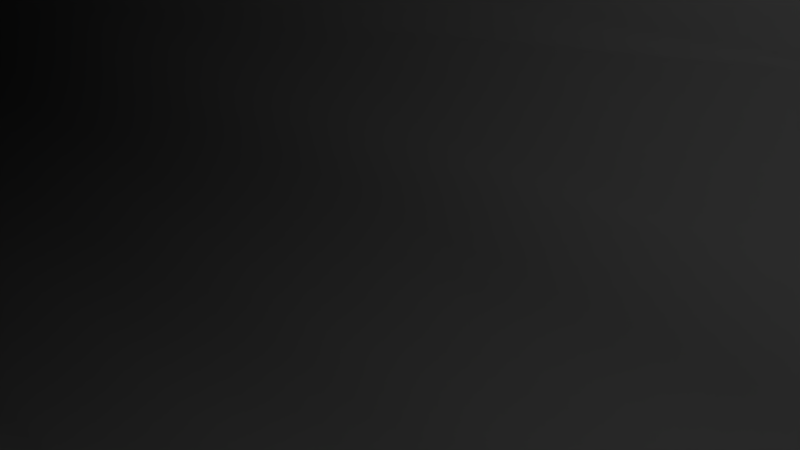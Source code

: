 # Source: truss.blend  (saved by Blender 2.73.0; exported with 4.5.12 LTS)
import bpy
from mathutils import Matrix  # noqa: F401  (used for matrix-valued properties, if any)

bpy.ops.wm.read_factory_settings(use_empty=True)
scene = bpy.context.scene
scene.name = 'Scene'

# ---- collections
col_collection_1 = bpy.data.collections.new('Collection 1'); scene.collection.children.link(col_collection_1)

# ---- materials (node trees are filled in below, after node groups)
mat_material = bpy.data.materials.new('Material')
mat_material.alpha_threshold = 0.0
mat_material.use_transparent_shadow = False
mat_material.roughness = 0.5
mat_material.line_color = (0.0, 0.0, 0.0, 1.0)

# ---- material node trees

# ---- world
world_world = bpy.data.worlds.new('World'); scene.world = world_world
world_world.color = (0.05088, 0.05088, 0.05088)
world_world.use_sun_shadow = False
world_world.sun_shadow_jitter_overblur = 0.0
world_world.cycles.sampling_method = 'MANUAL'
world_world.cycles.sample_map_resolution = 256

# ---- cameras
cam_camera = bpy.data.cameras.new('Camera')
cam_camera.clip_end = 100.0
cam_camera.lens = 35.0
cam_camera.sensor_width = 32.0
cam_camera.sensor_height = 18.0
cam_camera.ortho_scale = 7.314
cam_camera.dof.focus_distance = 0.0
cam_camera.dof.aperture_fstop = 128.0

# ---- lights
light_lamp = bpy.data.lights.new('Lamp', 'POINT')
light_lamp.transmission_factor = 0.0
light_lamp.cutoff_distance = 30.0
light_lamp.energy = 100.0
light_lamp.shadow_buffer_clip_start = 1.001
light_lamp.shadow_soft_size = 0.1
light_lamp.shadow_maximum_resolution = 0.006
light_lamp.use_absolute_resolution = True
light_lamp.cycles.use_multiple_importance_sampling = False

# ---- meshes
me_cube = bpy.data.meshes.new('Cube')
me_cube.from_pydata([(1.53, 0.7258, -0.75), (-0.4142, -0.9188, -0.8989), (-2.281, -0.9954, -0.9761), (-2.291, 0.8837, -0.8685), (1.478, 0.7115, 0.7269), (1.529, -0.7689, 0.783), (-2.285, -0.7689, 0.783), (-2.239, 0.7115, 0.7269), (1.521, 0.5394, -0.7807), (0.01199, -1.004, -1.047), (1.227, 0.7486, -0.7742), (0.8672, 0.8027, -0.8297), (-1.268, 1.069, -1.098), (-1.628, 0.9821, -0.9604), (-1.988, 0.8348, -0.8423), (1.531, 0.7907, -0.5695), (1.523, 0.8803, -0.3165), (1.528, 0.9361, 0.0001162), (1.527, 0.8936, 0.3189), (1.53, 0.7893, 0.5698), (1.227, -0.8131, -0.8281), (0.8672, -0.7914, -0.8066), (-1.268, -0.841, -0.8384), (-1.628, -0.8004, -0.812), (-1.988, -0.8803, -0.8704), (0.4402, -0.9036, -0.9772), (-0.8413, 0.9908, -0.9428), (-0.4141, 1.017, -0.9541), (0.01539, 0.9108, -0.918), (0.4417, 0.8814, -0.9082), (-2.282, -0.6935, -1.133), (-2.286, -0.3915, -1.129), (-2.285, -2.354e-05, -0.925), (-2.308, 0.3308, -0.923), (-2.282, 0.626, -0.9472), (-2.288, -1.01, -0.6828), (-2.291, -1.161, -0.4459), (-2.297, -1.137, 0.0006891), (-2.296, -1.098, 0.3879), (-2.3, -0.8648, 0.5885), (-2.292, 0.952, -0.6235), (-2.285, 1.006, -0.4164), (-2.289, 0.9842, -0.0003068), (-2.288, 0.9136, 0.3276), (-2.291, 0.7893, 0.5698), (1.519, 0.5416, 0.7697), (1.545, 0.3028, 0.8505), (1.542, -0.0005521, 0.9378), (1.54, -0.5616, 0.8478), (1.227, 0.7487, 0.7727), (0.8672, 0.7532, 0.7774), (-1.268, 0.7489, 0.7729), (-1.628, 0.7783, 0.8091), (-1.988, 0.7909, 0.8091), (0.8667, -0.8207, 0.8353), (-1.268, -0.7622, 0.775), (-1.628, -0.8207, 0.8353), (-1.988, -0.8276, 0.8428), (-2.306, -0.5616, 0.8478), (-2.295, -0.3082, 0.8915), (-2.305, -0.0005515, 0.9378), (-2.306, 0.3028, 0.8505), (-2.28, 0.5416, 0.7697), (1.227, 0.8208, 0.5736), (0.8671, 0.8725, 0.5787), (-1.268, 0.8319, 0.5884), (-1.628, 0.8731, 0.5792), (-1.988, 0.9349, 0.6456), (1.231, 1.009, 0.3363), (0.8683, 1.051, 0.3397), (-1.268, 1.027, 0.3638), (-1.629, 1.122, 0.3726), (-1.992, 1.099, 0.3765), (1.23, 1.048, -0.002017), (0.8679, 1.08, -0.0005834), (-1.268, 1.142, -0.002843), (-1.628, 1.329, 0.005873), (-1.991, 1.249, 0.001709), (1.228, 0.9624, -0.3359), (0.8672, 0.9795, -0.342), (-1.268, 1.154, -0.3924), (-1.626, 1.216, -0.4185), (-1.989, 1.196, -0.4089), (1.227, 0.8477, -0.576), (0.8672, 0.8443, -0.5951), (-1.268, 1.125, -0.6855), (-1.627, 1.085, -0.6733), (-1.988, 1.131, -0.684), (-2.326, -0.594, -0.5947), (-2.348, -0.3269, -0.6384), (-2.348, -0.0007125, -0.6544), (-2.337, 0.3051, -0.6077), (-2.329, 0.5707, -0.5757), (-2.339, -0.6421, -0.325), (-2.348, -0.3308, -0.3365), (-2.348, 2.682e-07, -0.3368), (-2.347, 0.3277, -0.3318), (-2.339, 0.6213, -0.3147), (-2.341, -0.6648, -0.001942), (-2.348, -0.3329, -0.000653), (-2.348, 2.682e-07, 2.98e-08), (-2.348, 0.3333, 4.928e-05), (-2.337, 0.6439, 0.001811), (-2.337, -0.6453, 0.3205), (-2.347, -0.3311, 0.3372), (-2.348, 2.384e-07, 0.3367), (-2.348, 0.3277, 0.3313), (-2.342, 0.6313, 0.3255), (-2.338, -0.6004, 0.5995), (-2.339, -0.3165, 0.6264), (-2.343, -0.0009675, 0.6473), (-2.348, 0.3201, 0.6212), (-2.339, 0.5746, 0.5831), (0.8672, -0.8574, -0.5891), (-1.268, -0.841, -0.5888), (-1.628, -1.024, -0.668), (-1.988, -1.025, -0.6823), (0.8671, -1.069, -0.346), (-1.268, -0.9666, -0.34), (-1.628, -1.155, -0.3924), (-1.988, -1.051, -0.3813), (0.8675, -1.16, -0.003976), (-1.268, -1.187, -0.0005143), (-1.628, -1.31, -0.00689), (-1.989, -1.298, -0.001714), (0.8673, -1.109, 0.3496), (-1.268, -0.9597, 0.3356), (-1.628, -1.176, 0.3848), (-1.989, -1.145, 0.3607), (1.228, -0.9548, 0.6059), (0.8671, -0.9487, 0.6034), (-1.268, -0.8231, 0.574), (-1.628, -0.9487, 0.6034), (-1.989, -0.9548, 0.6059), (1.568, 0.5707, -0.5757), (1.576, 0.3051, -0.6077), (1.587, -0.0007129, -0.6544), (1.578, 0.6213, -0.3147), (1.586, 0.3277, -0.3318), (1.587, -1.788e-07, -0.3368), (1.576, 0.6439, 0.001811), (1.587, 0.3333, 4.928e-05), (1.587, -2.98e-07, 2.98e-08), (1.586, -0.3329, -0.000653), (1.58, -0.6648, -0.001942), (1.58, 0.6313, 0.3255), (1.587, 0.3277, 0.3313), (1.587, -4.172e-07, 0.3367), (1.578, 0.5746, 0.5831), (1.587, 0.3201, 0.6212), (1.58, -0.0009681, 0.6473), (1.574, -0.3165, 0.6264), (1.227, 0.5412, 0.8018), (1.227, 0.3107, 0.8724), (1.227, -4.601e-07, 0.9806), (1.227, -0.3222, 0.9228), (0.8672, 0.5425, 0.8096), (0.8672, 0.3114, 0.874), (0.8671, 2.983e-05, 0.9676), (0.8669, -0.3212, 0.9692), (0.8669, -0.5677, 0.8934), (-1.268, 0.5411, 0.8018), (-1.268, 0.3106, 0.8758), (-1.268, -2.682e-07, 0.9677), (-1.268, -0.3139, 0.8759), (-1.268, -0.5502, 0.8174), (-1.628, 0.5425, 0.8096), (-1.628, 0.3114, 0.874), (-1.628, 3.01e-05, 0.9676), (-1.628, -0.3212, 0.9692), (-1.628, -0.5677, 0.8934), (-1.988, 0.5412, 0.8018), (-1.988, 0.3107, 0.8724), (-1.988, 4.657e-08, 0.9806), (-1.988, -0.3222, 0.9228), (-1.988, -0.5697, 0.8789), (1.227, 0.543, -0.8652), (0.8672, 0.5612, -0.8847), (-1.268, 0.7741, -1.245), (-1.628, 0.6116, -1.008), (-1.988, 0.6393, -1.1), (1.227, 0.3112, -0.9403), (0.8672, 0.3185, -0.9553), (-1.268, 0.3278, -1.001), (-1.627, 0.3723, -1.123), (-1.988, 0.387, -1.142), (0.8672, 6.938e-08, -1.055), (-1.268, 0.0006535, -1.165), (-1.628, 1.058e-05, -1.057), (-1.989, 0.002141, -1.343), (0.8672, -0.3178, -0.96), (-1.268, -0.3408, -1.034), (-1.628, -0.3178, -0.9602), (-1.988, -0.3477, -1.036), (1.227, -0.565, -0.8719), (0.8673, -0.5591, -0.8775), (-1.268, -0.5917, -0.993), (-1.628, -0.5591, -0.8775), (-1.988, -0.5656, -0.8737), (-1.328, 4.911, 2.916), (1.52, -0.7689, -0.7839), (1.547, 0.3045, -0.8528), (1.524, -0.0001593, -0.8988), (1.524, -0.3101, -0.8622), (1.521, -0.5642, -0.8085), (1.527, -0.8232, -0.5868), (1.53, -0.9303, -0.3262), (1.536, -1.006, 0.0009509), (1.535, -0.9614, 0.3274), (1.536, -0.8648, 0.5885), (1.531, -0.3082, 0.8915), (1.227, -0.8276, 0.8428), (1.227, -0.8796, -0.5956), (1.227, -0.9737, -0.3417), (1.228, -1.157, -0.003572), (1.228, -1.088, 0.3481), (1.587, -0.3269, -0.6384), (1.565, -0.5939, -0.5947), (1.587, -0.3308, -0.3365), (1.578, -0.6421, -0.325), (1.584, -0.3311, 0.3372), (1.574, -0.6453, 0.3205), (1.572, -0.6005, 0.5995), (1.227, -0.5697, 0.8789), (1.227, 2.002e-08, -1.031), (1.227, -0.3203, -0.9461), (-0.8411, -0.8325, -0.8323), (0.4401, 0.7523, 0.7764), (0.01305, 0.7514, 0.7755), (-0.414, 0.7509, 0.7749), (-0.8411, 0.751, 0.7754), (0.4398, -0.809, 0.8232), (0.01279, -0.7973, 0.8112), (-0.4142, -0.7856, 0.7991), (-0.8412, -0.7739, 0.7871), (0.44, 0.8608, 0.5776), (0.01298, 0.849, 0.5765), (-0.4141, 0.8385, 0.5763), (-0.8411, 0.8265, 0.5748), (0.441, 1.036, 0.3399), (0.01373, 1.018, 0.3386), (-0.4136, 1.004, 0.3391), (-0.841, 1.021, 0.3542), (0.4407, 1.08, -0.0004553), (0.01361, 1.264, -0.009419), (-0.4138, 1.107, -0.00102), (-0.8418, 1.311, 0.002434), (0.4401, 1.008, -0.3543), (0.01383, 1.04, -0.3615), (-0.4138, 1.13, -0.401), (-0.8429, 1.192, -0.4229), (0.4415, 0.9841, -0.6552), (0.01466, 1.085, -0.7256), (-0.4141, 1.082, -0.7335), (-0.8425, 1.072, -0.6745), (0.44, -1.005, -0.6905), (0.01286, -1.002, -0.6833), (-0.4142, -1.02, -0.6911), (-0.8414, -1.029, -0.6802), (0.4399, -1.115, -0.3806), (0.0126, -1.171, -0.4208), (-0.4145, -1.17, -0.4251), (-0.8416, -1.157, -0.4333), (0.4404, -1.159, -0.003194), (0.01252, -1.36, -0.01837), (-0.4143, -1.27, -0.005771), (-0.8414, -1.266, -0.00786), (0.4402, -1.08, 0.3468), (0.01298, -1.078, 0.3543), (-0.4145, -1.142, 0.371), (-0.8419, -1.124, 0.4102), (0.4401, -0.9236, 0.5976), (0.01302, -0.8985, 0.5917), (-0.414, -0.8733, 0.5858), (-0.8411, -0.8482, 0.5799), (-0.8411, 0.5414, 0.8033), (-0.414, 0.5417, 0.8049), (0.01305, 0.542, 0.8064), (0.4401, 0.5422, 0.808), (-0.8411, 0.3108, 0.8755), (-0.414, 0.3109, 0.8751), (0.01305, 0.3111, 0.8747), (0.4401, 0.3112, 0.8744), (-0.8411, 5.752e-06, 0.9677), (-0.414, 1.177e-05, 0.9677), (0.01302, 1.779e-05, 0.9676), (0.4401, 2.381e-05, 0.9676), (-0.8411, -0.3153, 0.8946), (-0.4141, -0.3168, 0.9132), (0.0129, -0.3183, 0.9319), (0.4399, -0.3198, 0.9505), (-0.8411, -0.5537, 0.8326), (-0.4141, -0.5572, 0.8478), (0.01286, -0.5607, 0.863), (0.4399, -0.5642, 0.8782), (0.4419, 0.621, -1.035), (0.01514, 0.6879, -1.131), (-0.4145, 0.6811, -1.147), (-0.8411, 0.5927, -0.996), (0.4401, 0.3186, -0.961), (0.01368, 0.3787, -1.132), (-0.4151, 0.4205, -1.248), (-0.8416, 0.3586, -1.095), (0.4405, 0.01567, -1.235), (0.01421, 0.001152, -1.234), (-0.4134, 0.006615, -1.431), (-0.841, 6.651e-05, -1.149), (0.4404, -0.3731, -1.144), (0.01193, -0.4187, -1.345), (-0.4139, -0.3722, -1.157), (-0.8411, -0.3181, -0.9677), (0.4403, -0.6217, -1.047), (0.01296, -0.6687, -1.063), (-0.4141, -0.6217, -1.079), (-0.8411, -0.56, -0.8911)], [], [(198, 24, 2, 30), (175, 58, 6, 57), (133, 57, 6, 39), (112, 62, 7, 44), (87, 14, 3, 40), (53, 67, 44, 7), (67, 72, 43, 44), (72, 77, 42, 43), (77, 82, 41, 42), (82, 87, 40, 41), (4, 19, 63, 49), (49, 63, 64, 50), (230, 238, 65, 51), (51, 65, 66, 52), (52, 66, 67, 53), (19, 18, 68, 63), (63, 68, 69, 64), (238, 242, 70, 65), (65, 70, 71, 66), (66, 71, 72, 67), (18, 17, 73, 68), (68, 73, 74, 69), (242, 246, 75, 70), (70, 75, 76, 71), (71, 76, 77, 72), (17, 16, 78, 73), (73, 78, 79, 74), (246, 250, 80, 75), (75, 80, 81, 76), (76, 81, 82, 77), (16, 15, 83, 78), (78, 83, 84, 79), (250, 254, 85, 80), (80, 85, 86, 81), (81, 86, 87, 82), (15, 0, 10, 83), (83, 10, 11, 84), (254, 26, 12, 85), (85, 12, 13, 86), (86, 13, 14, 87), (34, 92, 40, 3), (92, 97, 41, 40), (97, 102, 42, 41), (102, 107, 43, 42), (107, 112, 44, 43), (2, 35, 88, 30), (30, 88, 89, 31), (31, 89, 90, 32), (32, 90, 91, 33), (33, 91, 92, 34), (35, 36, 93, 88), (88, 93, 94, 89), (89, 94, 95, 90), (90, 95, 96, 91), (91, 96, 97, 92), (36, 37, 98, 93), (93, 98, 99, 94), (94, 99, 100, 95), (95, 100, 101, 96), (96, 101, 102, 97), (37, 38, 103, 98), (98, 103, 104, 99), (99, 104, 105, 100), (100, 105, 106, 101), (101, 106, 107, 102), (38, 39, 108, 103), (103, 108, 109, 104), (104, 109, 110, 105), (105, 110, 111, 106), (106, 111, 112, 107), (39, 6, 58, 108), (108, 58, 59, 109), (109, 59, 60, 110), (110, 60, 61, 111), (111, 61, 62, 112), (24, 116, 35, 2), (116, 120, 36, 35), (120, 124, 37, 36), (124, 128, 38, 37), (128, 133, 39, 38), (226, 258, 114, 22), (22, 114, 115, 23), (23, 115, 116, 24), (258, 262, 118, 114), (114, 118, 119, 115), (115, 119, 120, 116), (262, 266, 122, 118), (118, 122, 123, 119), (119, 123, 124, 120), (266, 270, 126, 122), (122, 126, 127, 123), (123, 127, 128, 124), (270, 274, 131, 126), (126, 131, 132, 127), (127, 132, 133, 128), (274, 234, 55, 131), (131, 55, 56, 132), (132, 56, 57, 133), (0, 15, 134, 8), (15, 16, 137, 134), (134, 137, 138, 135), (135, 138, 139, 136), (16, 17, 140, 137), (137, 140, 141, 138), (138, 141, 142, 139), (17, 18, 145, 140), (140, 145, 146, 141), (141, 146, 147, 142), (18, 19, 148, 145), (145, 148, 149, 146), (146, 149, 150, 147), (4, 45, 19), (148, 45, 46, 149), (149, 46, 47, 150), (291, 165, 55, 234), (165, 170, 56, 55), (170, 175, 57, 56), (4, 49, 152, 45), (45, 152, 153, 46), (46, 153, 154, 47), (49, 50, 156, 152), (152, 156, 157, 153), (153, 157, 158, 154), (154, 158, 159, 155), (230, 51, 161, 275), (275, 161, 162, 279), (279, 162, 163, 283), (283, 163, 164, 287), (287, 164, 165, 291), (51, 52, 166, 161), (161, 166, 167, 162), (162, 167, 168, 163), (163, 168, 169, 164), (164, 169, 170, 165), (52, 53, 171, 166), (166, 171, 172, 167), (167, 172, 173, 168), (168, 173, 174, 169), (169, 174, 175, 170), (53, 7, 62, 171), (171, 62, 61, 172), (172, 61, 60, 173), (173, 60, 59, 174), (174, 59, 58, 175), (14, 180, 34, 3), (180, 185, 33, 34), (185, 189, 32, 33), (189, 193, 31, 32), (193, 198, 30, 31), (0, 8, 176, 10), (10, 176, 177, 11), (26, 298, 178, 12), (12, 178, 179, 13), (13, 179, 180, 14), (176, 181, 182, 177), (298, 302, 183, 178), (178, 183, 184, 179), (179, 184, 185, 180), (302, 306, 187, 183), (183, 187, 188, 184), (184, 188, 189, 185), (306, 310, 191, 187), (187, 191, 192, 188), (188, 192, 193, 189), (310, 314, 196, 191), (191, 196, 197, 192), (192, 197, 198, 193), (194, 20, 21, 195), (314, 226, 22, 196), (196, 22, 23, 197), (197, 23, 24, 198), (20, 212, 113, 21), (205, 206, 213, 212), (206, 207, 214, 213), (207, 208, 215, 214), (212, 213, 117, 113), (204, 217, 205, 200), (217, 219, 206, 205), (208, 221, 222, 209), (203, 216, 217, 204), (202, 203, 225, 224), (213, 214, 121, 117), (195, 21, 25, 311), (311, 25, 9, 312), (312, 9, 1, 313), (313, 1, 226, 314), (190, 195, 311, 307), (307, 311, 312, 308), (308, 312, 313, 309), (309, 313, 314, 310), (186, 190, 307, 303), (303, 307, 308, 304), (304, 308, 309, 305), (305, 309, 310, 306), (182, 186, 303, 299), (299, 303, 304, 300), (300, 304, 305, 301), (301, 305, 306, 302), (177, 182, 299, 295), (295, 299, 300, 296), (296, 300, 301, 297), (297, 301, 302, 298), (11, 177, 295, 29), (29, 295, 296, 28), (28, 296, 297, 27), (27, 297, 298, 26), (159, 290, 294, 160), (290, 289, 293, 294), (289, 288, 292, 293), (288, 287, 291, 292), (158, 286, 290, 159), (286, 285, 289, 290), (285, 284, 288, 289), (284, 283, 287, 288), (157, 282, 286, 158), (282, 281, 285, 286), (281, 280, 284, 285), (280, 279, 283, 284), (156, 278, 282, 157), (278, 277, 281, 282), (277, 276, 280, 281), (276, 275, 279, 280), (50, 227, 278, 156), (227, 228, 277, 278), (228, 229, 276, 277), (229, 230, 275, 276), (160, 294, 231, 54), (294, 293, 232, 231), (293, 292, 233, 232), (292, 291, 234, 233), (130, 54, 231, 271), (271, 231, 232, 272), (272, 232, 233, 273), (273, 233, 234, 274), (125, 130, 271, 267), (267, 271, 272, 268), (268, 272, 273, 269), (269, 273, 274, 270), (121, 125, 267, 263), (263, 267, 268, 264), (264, 268, 269, 265), (265, 269, 270, 266), (117, 121, 263, 259), (259, 263, 264, 260), (260, 264, 265, 261), (261, 265, 266, 262), (113, 117, 259, 255), (255, 259, 260, 256), (256, 260, 261, 257), (257, 261, 262, 258), (21, 113, 255, 25), (25, 255, 256, 9), (9, 256, 257, 1), (1, 257, 258, 226), (84, 11, 29, 251), (251, 29, 28, 252), (252, 28, 27, 253), (253, 27, 26, 254), (79, 84, 251, 247), (247, 251, 252, 248), (248, 252, 253, 249), (249, 253, 254, 250), (74, 79, 247, 243), (243, 247, 248, 244), (244, 248, 249, 245), (245, 249, 250, 246), (69, 74, 243, 239), (239, 243, 244, 240), (240, 244, 245, 241), (241, 245, 246, 242), (64, 69, 239, 235), (235, 239, 240, 236), (236, 240, 241, 237), (237, 241, 242, 238), (50, 64, 235, 227), (227, 235, 236, 228), (228, 236, 237, 229), (229, 237, 238, 230), (214, 215, 125, 121), (215, 129, 130, 125), (129, 211, 54, 130), (8, 134, 135, 201), (201, 135, 136, 202), (202, 136, 216, 203), (136, 139, 218, 216), (216, 218, 219, 217), (139, 142, 143, 218), (218, 143, 144, 219), (142, 147, 220, 143), (143, 220, 221, 144), (147, 150, 151, 220), (220, 151, 222, 221), (150, 47, 210, 151), (151, 210, 48, 222), (48, 223, 211, 5), (223, 160, 54, 211), (47, 154, 155, 210), (210, 155, 223, 48), (155, 159, 160, 223), (8, 201, 181, 176), (201, 202, 224, 181), (181, 224, 186, 182), (224, 225, 190, 186), (225, 194, 195, 190), (200, 205, 212, 20), (208, 209, 129, 215), (219, 144, 207, 206), (144, 221, 208, 207), (203, 204, 194, 225), (204, 200, 20, 194), (222, 48, 5, 209), (211, 129, 209, 5), (148, 19, 45)])
me_cube.polygons.foreach_set('use_smooth', [True] * 313)
_uv = me_cube.uv_layers.new(name='UVMap')
_uv.uv.foreach_set('vector', [0.1196, 0.8857, 0.1652, 0.901, 0.1655, 0.964, 0.121, 0.9593, 0.4518, 0.8889, 0.4508, 0.9424, 0.4217, 0.9376, 0.4198, 0.8874, 0.3863, 0.8895, 0.4198, 0.8874, 0.4217, 0.9376, 0.393, 0.9435, 0.3017, 0.07404, 0.2775, 0.07951, 0.2798, 0.05692, 0.3004, 0.0465, 0.8124, 0.879, 0.8544, 0.8878, 0.8474, 0.9416, 0.8147, 0.9343, 0.627, 0.8798, 0.6518, 0.8798, 0.6482, 0.9346, 0.6254, 0.9234, 0.6518, 0.8798, 0.6884, 0.8789, 0.6847, 0.9361, 0.6482, 0.9346, 0.6884, 0.8789, 0.734, 0.8757, 0.7301, 0.9395, 0.6847, 0.9361, 0.734, 0.8757, 0.7805, 0.8788, 0.7858, 0.9348, 0.7301, 0.9395, 0.7805, 0.8788, 0.8124, 0.879, 0.8147, 0.9343, 0.7858, 0.9348, 0.6286, 0.3407, 0.6485, 0.3278, 0.6524, 0.3762, 0.6276, 0.3777, 0.6276, 0.3777, 0.6524, 0.3762, 0.6544, 0.4321, 0.6268, 0.4314, 0.6226, 0.7013, 0.6491, 0.7014, 0.6481, 0.7691, 0.6229, 0.7704, 0.6229, 0.7704, 0.6481, 0.7691, 0.6532, 0.8247, 0.6241, 0.8274, 0.6241, 0.8274, 0.6532, 0.8247, 0.6518, 0.8798, 0.627, 0.8798, 0.6485, 0.3278, 0.6841, 0.3264, 0.6883, 0.3773, 0.6524, 0.3762, 0.6524, 0.3762, 0.6883, 0.3773, 0.6902, 0.4327, 0.6544, 0.4321, 0.6491, 0.7014, 0.685, 0.7018, 0.685, 0.7692, 0.6481, 0.7691, 0.6481, 0.7691, 0.685, 0.7692, 0.69, 0.8254, 0.6532, 0.8247, 0.6532, 0.8247, 0.69, 0.8254, 0.6884, 0.8789, 0.6518, 0.8798, 0.6841, 0.3264, 0.7268, 0.3227, 0.7293, 0.3753, 0.6883, 0.3773, 0.6883, 0.3773, 0.7293, 0.3753, 0.7309, 0.4319, 0.6902, 0.4327, 0.685, 0.7018, 0.7353, 0.7026, 0.7323, 0.7679, 0.685, 0.7692, 0.685, 0.7692, 0.7323, 0.7679, 0.7346, 0.826, 0.69, 0.8254, 0.69, 0.8254, 0.7346, 0.826, 0.734, 0.8757, 0.6884, 0.8789, 0.7268, 0.3227, 0.7693, 0.3198, 0.7719, 0.3706, 0.7293, 0.3753, 0.7293, 0.3753, 0.7719, 0.3706, 0.7752, 0.4292, 0.7309, 0.4319, 0.7353, 0.7026, 0.7839, 0.7026, 0.7797, 0.7685, 0.7323, 0.7679, 0.7323, 0.7679, 0.7797, 0.7685, 0.7826, 0.8241, 0.7346, 0.826, 0.7346, 0.826, 0.7826, 0.8241, 0.7805, 0.8788, 0.734, 0.8757, 0.7693, 0.3198, 0.8044, 0.3145, 0.8062, 0.3665, 0.7719, 0.3706, 0.7719, 0.3706, 0.8062, 0.3665, 0.8117, 0.4264, 0.7752, 0.4292, 0.7839, 0.7026, 0.8177, 0.7022, 0.8147, 0.7688, 0.7797, 0.7685, 0.7797, 0.7685, 0.8147, 0.7688, 0.8173, 0.8246, 0.7826, 0.8241, 0.7826, 0.8241, 0.8173, 0.8246, 0.8124, 0.879, 0.7805, 0.8788, 0.8044, 0.3145, 0.8294, 0.3115, 0.8357, 0.3633, 0.8062, 0.3665, 0.8062, 0.3665, 0.8357, 0.3633, 0.8425, 0.4261, 0.8117, 0.4264, 0.8177, 0.7022, 0.8537, 0.7028, 0.8569, 0.7684, 0.8147, 0.7688, 0.8147, 0.7688, 0.8569, 0.7684, 0.8534, 0.8204, 0.8173, 0.8246, 0.8173, 0.8246, 0.8534, 0.8204, 0.8544, 0.8878, 0.8124, 0.879, 0.4926, 0.04995, 0.4464, 0.06133, 0.4482, 0.01279, 0.4796, 0.0186, 0.4464, 0.06133, 0.4131, 0.058, 0.4216, 0.008221, 0.4482, 0.01279, 0.4131, 0.058, 0.3733, 0.0587, 0.3697, 0.01567, 0.4216, 0.008221, 0.3733, 0.0587, 0.333, 0.06402, 0.3294, 0.02817, 0.3697, 0.01567, 0.333, 0.06402, 0.3017, 0.07404, 0.3004, 0.0465, 0.3294, 0.02817, 0.5142, 0.2534, 0.4776, 0.2584, 0.4618, 0.207, 0.5306, 0.2138, 0.5306, 0.2138, 0.4618, 0.207, 0.4642, 0.173, 0.5268, 0.176, 0.5268, 0.176, 0.4642, 0.173, 0.4626, 0.132, 0.4974, 0.1289, 0.4974, 0.1289, 0.4626, 0.132, 0.4534, 0.09426, 0.4927, 0.08738, 0.4927, 0.08738, 0.4534, 0.09426, 0.4464, 0.06133, 0.4926, 0.04995, 0.4776, 0.2584, 0.4495, 0.2798, 0.4285, 0.216, 0.4618, 0.207, 0.4618, 0.207, 0.4285, 0.216, 0.4265, 0.1769, 0.4642, 0.173, 0.4642, 0.173, 0.4265, 0.1769, 0.4229, 0.1355, 0.4626, 0.132, 0.4626, 0.132, 0.4229, 0.1355, 0.4186, 0.09454, 0.4534, 0.09426, 0.4534, 0.09426, 0.4186, 0.09454, 0.4131, 0.058, 0.4464, 0.06133, 0.4495, 0.2798, 0.3932, 0.2818, 0.3883, 0.2224, 0.4285, 0.216, 0.4285, 0.216, 0.3883, 0.2224, 0.3845, 0.1809, 0.4265, 0.1769, 0.4265, 0.1769, 0.3845, 0.1809, 0.3807, 0.1392, 0.4229, 0.1355, 0.4229, 0.1355, 0.3807, 0.1392, 0.377, 0.09755, 0.4186, 0.09454, 0.4186, 0.09454, 0.377, 0.09755, 0.3733, 0.0587, 0.4131, 0.058, 0.3932, 0.2818, 0.3443, 0.2812, 0.3478, 0.2235, 0.3883, 0.2224, 0.3883, 0.2224, 0.3478, 0.2235, 0.3422, 0.1844, 0.3845, 0.1809, 0.3845, 0.1809, 0.3422, 0.1844, 0.3386, 0.1429, 0.3807, 0.1392, 0.3807, 0.1392, 0.3386, 0.1429, 0.3357, 0.102, 0.377, 0.09755, 0.377, 0.09755, 0.3357, 0.102, 0.333, 0.06402, 0.3733, 0.0587, 0.3443, 0.2812, 0.3165, 0.2542, 0.3124, 0.2209, 0.3478, 0.2235, 0.3478, 0.2235, 0.3124, 0.2209, 0.3058, 0.1857, 0.3422, 0.1844, 0.3422, 0.1844, 0.3058, 0.1857, 0.2998, 0.1465, 0.3386, 0.1429, 0.3386, 0.1429, 0.2998, 0.1465, 0.2996, 0.1061, 0.3357, 0.102, 0.3357, 0.102, 0.2996, 0.1061, 0.3017, 0.07404, 0.333, 0.06402, 0.3165, 0.2542, 0.2909, 0.2445, 0.2807, 0.219, 0.3124, 0.2209, 0.3124, 0.2209, 0.2807, 0.219, 0.2721, 0.1878, 0.3058, 0.1857, 0.3058, 0.1857, 0.2721, 0.1878, 0.2631, 0.1496, 0.2998, 0.1465, 0.2998, 0.1465, 0.2631, 0.1496, 0.2706, 0.1107, 0.2996, 0.1061, 0.2996, 0.1061, 0.2706, 0.1107, 0.2775, 0.07951, 0.3017, 0.07404, 0.1652, 0.901, 0.202, 0.899, 0.2035, 0.9527, 0.1655, 0.964, 0.202, 0.899, 0.2439, 0.896, 0.2409, 0.9517, 0.2035, 0.9527, 0.2439, 0.896, 0.2988, 0.8854, 0.2997, 0.9411, 0.2409, 0.9517, 0.2988, 0.8854, 0.3465, 0.8892, 0.3518, 0.941, 0.2997, 0.9411, 0.3465, 0.8892, 0.3863, 0.8895, 0.393, 0.9435, 0.3518, 0.941, 0.1757, 0.678, 0.21, 0.6781, 0.2036, 0.7593, 0.1703, 0.7545, 0.1703, 0.7545, 0.2036, 0.7593, 0.2041, 0.8329, 0.1655, 0.8244, 0.1655, 0.8244, 0.2041, 0.8329, 0.202, 0.899, 0.1652, 0.901, 0.21, 0.6781, 0.246, 0.6816, 0.2418, 0.7617, 0.2036, 0.7593, 0.2036, 0.7593, 0.2418, 0.7617, 0.2459, 0.8316, 0.2041, 0.8329, 0.2041, 0.8329, 0.2459, 0.8316, 0.2439, 0.896, 0.202, 0.899, 0.246, 0.6816, 0.3012, 0.6861, 0.2999, 0.7644, 0.2418, 0.7617, 0.2418, 0.7617, 0.2999, 0.7644, 0.2988, 0.8317, 0.2459, 0.8316, 0.2459, 0.8316, 0.2988, 0.8317, 0.2988, 0.8854, 0.2439, 0.896, 0.3012, 0.6861, 0.3553, 0.6898, 0.358, 0.7647, 0.2999, 0.7644, 0.2999, 0.7644, 0.358, 0.7647, 0.3478, 0.8315, 0.2988, 0.8317, 0.2988, 0.8317, 0.3478, 0.8315, 0.3465, 0.8892, 0.2988, 0.8854, 0.3553, 0.6898, 0.3953, 0.6953, 0.3937, 0.7667, 0.358, 0.7647, 0.358, 0.7647, 0.3937, 0.7667, 0.3868, 0.8299, 0.3478, 0.8315, 0.3478, 0.8315, 0.3868, 0.8299, 0.3863, 0.8895, 0.3465, 0.8892, 0.3953, 0.6953, 0.4234, 0.6961, 0.4216, 0.7695, 0.3937, 0.7667, 0.3937, 0.7667, 0.4216, 0.7695, 0.4199, 0.8316, 0.3868, 0.8299, 0.3868, 0.8299, 0.4199, 0.8316, 0.4198, 0.8874, 0.3863, 0.8895, 0.5499, 0.03615, 0.5732, 0.02955, 0.5706, 0.05753, 0.5439, 0.05923, 0.5732, 0.02955, 0.6058, 0.02038, 0.6038, 0.05361, 0.5706, 0.05753, 0.5706, 0.05753, 0.6038, 0.05361, 0.5991, 0.09023, 0.5642, 0.0906, 0.5642, 0.0906, 0.5991, 0.09023, 0.5956, 0.1312, 0.5558, 0.1286, 0.6058, 0.02038, 0.6461, 0.01639, 0.6437, 0.05352, 0.6038, 0.05361, 0.6038, 0.05361, 0.6437, 0.05352, 0.6407, 0.09245, 0.5991, 0.09023, 0.5991, 0.09023, 0.6407, 0.09245, 0.6377, 0.1342, 0.5956, 0.1312, 0.6461, 0.01639, 0.6858, 0.02456, 0.684, 0.05811, 0.6437, 0.05352, 0.6437, 0.05352, 0.684, 0.05811, 0.682, 0.09608, 0.6407, 0.09245, 0.6407, 0.09245, 0.682, 0.09608, 0.6799, 0.1371, 0.6377, 0.1342, 0.6858, 0.02456, 0.7163, 0.04003, 0.7154, 0.06756, 0.684, 0.05811, 0.684, 0.05811, 0.7154, 0.06756, 0.7182, 0.09948, 0.682, 0.09608, 0.682, 0.09608, 0.7182, 0.09948, 0.7188, 0.1399, 0.6799, 0.1371, 0.6286, 0.3407, 0.6091, 0.3277, 0.6485, 0.3278, 0.7154, 0.06756, 0.7397, 0.07245, 0.7473, 0.1035, 0.7182, 0.09948, 0.7182, 0.09948, 0.7473, 0.1035, 0.7556, 0.1424, 0.7188, 0.1399, 0.4522, 0.6977, 0.4508, 0.7692, 0.4216, 0.7695, 0.4234, 0.6961, 0.4508, 0.7692, 0.452, 0.8303, 0.4199, 0.8316, 0.4216, 0.7695, 0.452, 0.8303, 0.4518, 0.8889, 0.4198, 0.8874, 0.4199, 0.8316, 0.6286, 0.3407, 0.6276, 0.3777, 0.6033, 0.3742, 0.6091, 0.3277, 0.6091, 0.3277, 0.6033, 0.3742, 0.5738, 0.3713, 0.5767, 0.3197, 0.5767, 0.3197, 0.5738, 0.3713, 0.533, 0.3691, 0.5354, 0.3171, 0.6276, 0.3777, 0.6268, 0.4314, 0.6008, 0.4301, 0.6033, 0.3742, 0.6033, 0.3742, 0.6008, 0.4301, 0.5716, 0.4284, 0.5738, 0.3713, 0.5738, 0.3713, 0.5716, 0.4284, 0.5317, 0.4263, 0.533, 0.3691, 0.533, 0.3691, 0.5317, 0.4263, 0.4921, 0.4246, 0.4923, 0.3667, 0.6226, 0.7013, 0.6229, 0.7704, 0.5963, 0.7701, 0.5964, 0.7011, 0.5964, 0.7011, 0.5963, 0.7701, 0.5657, 0.77, 0.566, 0.7007, 0.566, 0.7007, 0.5657, 0.77, 0.5245, 0.7701, 0.525, 0.7, 0.525, 0.7, 0.5245, 0.7701, 0.4823, 0.7693, 0.4838, 0.6989, 0.4838, 0.6989, 0.4823, 0.7693, 0.4508, 0.7692, 0.4522, 0.6977, 0.6229, 0.7704, 0.6241, 0.8274, 0.596, 0.8276, 0.5963, 0.7701, 0.5963, 0.7701, 0.596, 0.8276, 0.5662, 0.8283, 0.5657, 0.77, 0.5657, 0.77, 0.5662, 0.8283, 0.5251, 0.8291, 0.5245, 0.7701, 0.5245, 0.7701, 0.5251, 0.8291, 0.4847, 0.8299, 0.4823, 0.7693, 0.4823, 0.7693, 0.4847, 0.8299, 0.452, 0.8303, 0.4508, 0.7692, 0.6241, 0.8274, 0.627, 0.8798, 0.5977, 0.8847, 0.596, 0.8276, 0.596, 0.8276, 0.5977, 0.8847, 0.5673, 0.8868, 0.5662, 0.8283, 0.5662, 0.8283, 0.5673, 0.8868, 0.5255, 0.8878, 0.5251, 0.8291, 0.5251, 0.8291, 0.5255, 0.8878, 0.4838, 0.889, 0.4847, 0.8299, 0.4847, 0.8299, 0.4838, 0.889, 0.4518, 0.8889, 0.452, 0.8303, 0.627, 0.8798, 0.6254, 0.9234, 0.6024, 0.9335, 0.5977, 0.8847, 0.5977, 0.8847, 0.6024, 0.9335, 0.5689, 0.9401, 0.5673, 0.8868, 0.5673, 0.8868, 0.5689, 0.9401, 0.5269, 0.9412, 0.5255, 0.8878, 0.5255, 0.8878, 0.5269, 0.9412, 0.4852, 0.9413, 0.4838, 0.889, 0.4838, 0.889, 0.4852, 0.9413, 0.4508, 0.9424, 0.4518, 0.8889, 0.8544, 0.8878, 0.8963, 0.8928, 0.8829, 0.9431, 0.8474, 0.9416, 0.8963, 0.8928, 0.9297, 0.9004, 0.9161, 0.9664, 0.8829, 0.9431, 0.9297, 0.9004, 0.9878, 0.9122, 0.9555, 0.9865, 0.9161, 0.9664, 0.01274, 0.8602, 0.07858, 0.8852, 0.08159, 0.945, 0.02536, 0.9414, 0.07858, 0.8852, 0.1196, 0.8857, 0.121, 0.9593, 0.08159, 0.945, 0.8294, 0.3115, 0.8538, 0.3059, 0.8653, 0.3557, 0.8357, 0.3633, 0.8357, 0.3633, 0.8653, 0.3557, 0.8743, 0.4164, 0.8425, 0.4261, 0.8537, 0.7028, 0.9063, 0.7029, 0.8854, 0.7699, 0.8569, 0.7684, 0.8569, 0.7684, 0.8854, 0.7699, 0.8994, 0.8315, 0.8534, 0.8204, 0.8534, 0.8204, 0.8994, 0.8315, 0.8963, 0.8928, 0.8544, 0.8878, 0.8653, 0.3557, 0.8969, 0.3468, 0.9068, 0.4064, 0.8743, 0.4164, 0.9063, 0.7029, 0.9389, 0.7005, 0.9401, 0.7743, 0.8854, 0.7699, 0.8854, 0.7699, 0.9401, 0.7743, 0.9337, 0.8371, 0.8994, 0.8315, 0.8994, 0.8315, 0.9337, 0.8371, 0.9297, 0.9004, 0.8963, 0.8928, 0.9389, 0.7005, 0.9863, 0.7015, 0.9879, 0.7734, 0.9401, 0.7743, 0.9401, 0.7743, 0.9879, 0.7734, 0.9824, 0.836, 0.9337, 0.8371, 0.9337, 0.8371, 0.9824, 0.836, 0.9878, 0.9122, 0.9297, 0.9004, 0.05603, 0.6665, 0.103, 0.6725, 0.09674, 0.7467, 0.04838, 0.7376, 0.04838, 0.7376, 0.09674, 0.7467, 0.089, 0.8124, 0.04564, 0.8002, 0.04564, 0.8002, 0.089, 0.8124, 0.07858, 0.8852, 0.01274, 0.8602, 0.103, 0.6725, 0.1366, 0.6757, 0.1311, 0.7512, 0.09674, 0.7467, 0.09674, 0.7467, 0.1311, 0.7512, 0.1263, 0.8191, 0.089, 0.8124, 0.089, 0.8124, 0.1263, 0.8191, 0.1196, 0.8857, 0.07858, 0.8852, 0.1815, 0.3307, 0.2115, 0.3394, 0.2032, 0.3992, 0.1711, 0.3893, 0.1366, 0.6757, 0.1757, 0.678, 0.1703, 0.7545, 0.1311, 0.7512, 0.1311, 0.7512, 0.1703, 0.7545, 0.1655, 0.8244, 0.1263, 0.8191, 0.1263, 0.8191, 0.1655, 0.8244, 0.1652, 0.901, 0.1196, 0.8857, 0.2115, 0.3394, 0.2407, 0.3445, 0.2337, 0.4027, 0.2032, 0.3992, 0.2441, 0.2948, 0.2805, 0.3006, 0.2748, 0.3508, 0.2407, 0.3445, 0.2805, 0.3006, 0.324, 0.3071, 0.3208, 0.362, 0.2748, 0.3508, 0.324, 0.3071, 0.367, 0.3109, 0.363, 0.3638, 0.3208, 0.362, 0.2407, 0.3445, 0.2748, 0.3508, 0.2737, 0.4114, 0.2337, 0.4027, 0.5307, 0.1981, 0.558, 0.2034, 0.5566, 0.2326, 0.5323, 0.2241, 0.558, 0.2034, 0.5914, 0.2117, 0.5885, 0.2484, 0.5566, 0.2326, 0.6704, 0.258, 0.6723, 0.2179, 0.7076, 0.2146, 0.7041, 0.2481, 0.5261, 0.1656, 0.5551, 0.1695, 0.558, 0.2034, 0.5307, 0.1981, 0.1214, 0.2588, 0.1601, 0.2724, 0.1495, 0.3216, 0.108, 0.3095, 0.2748, 0.3508, 0.3208, 0.362, 0.3173, 0.4165, 0.2737, 0.4114, 0.1711, 0.3893, 0.2032, 0.3992, 0.19, 0.4756, 0.157, 0.4638, 0.157, 0.4638, 0.19, 0.4756, 0.1856, 0.5344, 0.151, 0.5296, 0.151, 0.5296, 0.1856, 0.5344, 0.1839, 0.6003, 0.1395, 0.5956, 0.1395, 0.5956, 0.1839, 0.6003, 0.1757, 0.678, 0.1366, 0.6757, 0.1385, 0.3798, 0.1711, 0.3893, 0.157, 0.4638, 0.1246, 0.455, 0.1246, 0.455, 0.157, 0.4638, 0.151, 0.5296, 0.1122, 0.5215, 0.1122, 0.5215, 0.151, 0.5296, 0.1395, 0.5956, 0.105, 0.5921, 0.105, 0.5921, 0.1395, 0.5956, 0.1366, 0.6757, 0.103, 0.6725, 0.09681, 0.3673, 0.1385, 0.3798, 0.1246, 0.455, 0.07483, 0.4393, 0.07483, 0.4393, 0.1246, 0.455, 0.1122, 0.5215, 0.06382, 0.5089, 0.06382, 0.5089, 0.1122, 0.5215, 0.105, 0.5921, 0.04267, 0.5825, 0.04267, 0.5825, 0.105, 0.5921, 0.103, 0.6725, 0.05603, 0.6665, 0.9068, 0.4064, 0.9498, 0.3947, 0.9704, 0.4685, 0.9191, 0.4731, 0.9191, 0.4731, 0.9704, 0.4685, 0.9793, 0.5387, 0.9286, 0.5475, 0.9286, 0.5475, 0.9793, 0.5387, 0.9942, 0.6157, 0.9347, 0.6228, 0.9347, 0.6228, 0.9942, 0.6157, 0.9863, 0.7015, 0.9389, 0.7005, 0.8743, 0.4164, 0.9068, 0.4064, 0.9191, 0.4731, 0.8838, 0.4898, 0.8838, 0.4898, 0.9191, 0.4731, 0.9286, 0.5475, 0.8903, 0.559, 0.8903, 0.559, 0.9286, 0.5475, 0.9347, 0.6228, 0.8984, 0.6275, 0.8984, 0.6275, 0.9347, 0.6228, 0.9389, 0.7005, 0.9063, 0.7029, 0.8425, 0.4261, 0.8743, 0.4164, 0.8838, 0.4898, 0.849, 0.4976, 0.849, 0.4976, 0.8838, 0.4898, 0.8903, 0.559, 0.8526, 0.5643, 0.8526, 0.5643, 0.8903, 0.559, 0.8984, 0.6275, 0.8507, 0.6328, 0.8507, 0.6328, 0.8984, 0.6275, 0.9063, 0.7029, 0.8537, 0.7028, 0.4921, 0.4246, 0.4901, 0.4922, 0.4585, 0.4908, 0.4605, 0.4232, 0.4901, 0.4922, 0.4879, 0.5604, 0.4565, 0.559, 0.4585, 0.4908, 0.4879, 0.5604, 0.4858, 0.6292, 0.4544, 0.6279, 0.4565, 0.559, 0.4858, 0.6292, 0.4838, 0.6989, 0.4522, 0.6977, 0.4544, 0.6279, 0.5317, 0.4263, 0.5297, 0.4941, 0.4901, 0.4922, 0.4921, 0.4246, 0.5297, 0.4941, 0.5278, 0.5621, 0.4879, 0.5604, 0.4901, 0.4922, 0.5278, 0.5621, 0.5263, 0.6307, 0.4858, 0.6292, 0.4879, 0.5604, 0.5263, 0.6307, 0.525, 0.7, 0.4838, 0.6989, 0.4858, 0.6292, 0.5716, 0.4284, 0.5697, 0.4958, 0.5297, 0.4941, 0.5317, 0.4263, 0.5697, 0.4958, 0.5682, 0.5636, 0.5278, 0.5621, 0.5297, 0.4941, 0.5682, 0.5636, 0.5669, 0.6319, 0.5263, 0.6307, 0.5278, 0.5621, 0.5669, 0.6319, 0.566, 0.7007, 0.525, 0.7, 0.5263, 0.6307, 0.6008, 0.4301, 0.5992, 0.497, 0.5697, 0.4958, 0.5716, 0.4284, 0.5992, 0.497, 0.598, 0.5645, 0.5682, 0.5636, 0.5697, 0.4958, 0.598, 0.5645, 0.597, 0.6325, 0.5669, 0.6319, 0.5682, 0.5636, 0.597, 0.6325, 0.5964, 0.7011, 0.566, 0.7007, 0.5669, 0.6319, 0.6268, 0.4314, 0.6252, 0.4978, 0.5992, 0.497, 0.6008, 0.4301, 0.6252, 0.4978, 0.6241, 0.5651, 0.598, 0.5645, 0.5992, 0.497, 0.6241, 0.5651, 0.6233, 0.633, 0.597, 0.6325, 0.598, 0.5645, 0.6233, 0.633, 0.6226, 0.7013, 0.5964, 0.7011, 0.597, 0.6325, 0.4605, 0.4232, 0.4585, 0.4908, 0.4276, 0.4892, 0.4289, 0.422, 0.4585, 0.4908, 0.4565, 0.559, 0.4263, 0.5574, 0.4276, 0.4892, 0.4565, 0.559, 0.4544, 0.6279, 0.4251, 0.6262, 0.4263, 0.5574, 0.4544, 0.6279, 0.4522, 0.6977, 0.4234, 0.6961, 0.4251, 0.6262, 0.3968, 0.421, 0.4289, 0.422, 0.4276, 0.4892, 0.3962, 0.4885, 0.3962, 0.4885, 0.4276, 0.4892, 0.4263, 0.5574, 0.3962, 0.5569, 0.3962, 0.5569, 0.4263, 0.5574, 0.4251, 0.6262, 0.3961, 0.6256, 0.3961, 0.6256, 0.4251, 0.6262, 0.4234, 0.6961, 0.3953, 0.6953, 0.3604, 0.4195, 0.3968, 0.421, 0.3962, 0.4885, 0.3595, 0.4871, 0.3595, 0.4871, 0.3962, 0.4885, 0.3962, 0.5569, 0.3594, 0.5557, 0.3594, 0.5557, 0.3962, 0.5569, 0.3961, 0.6256, 0.3535, 0.6233, 0.3535, 0.6233, 0.3961, 0.6256, 0.3953, 0.6953, 0.3553, 0.6898, 0.3173, 0.4165, 0.3604, 0.4195, 0.3595, 0.4871, 0.3139, 0.4852, 0.3139, 0.4852, 0.3595, 0.4871, 0.3594, 0.5557, 0.3069, 0.5545, 0.3069, 0.5545, 0.3594, 0.5557, 0.3535, 0.6233, 0.3051, 0.6184, 0.3051, 0.6184, 0.3535, 0.6233, 0.3553, 0.6898, 0.3012, 0.6861, 0.2737, 0.4114, 0.3173, 0.4165, 0.3139, 0.4852, 0.2659, 0.4802, 0.2659, 0.4802, 0.3139, 0.4852, 0.3069, 0.5545, 0.2582, 0.5466, 0.2582, 0.5466, 0.3069, 0.5545, 0.3051, 0.6184, 0.2518, 0.6127, 0.2518, 0.6127, 0.3051, 0.6184, 0.3012, 0.6861, 0.246, 0.6816, 0.2337, 0.4027, 0.2737, 0.4114, 0.2659, 0.4802, 0.2253, 0.4767, 0.2253, 0.4767, 0.2659, 0.4802, 0.2582, 0.5466, 0.2222, 0.5408, 0.2222, 0.5408, 0.2582, 0.5466, 0.2518, 0.6127, 0.2132, 0.6068, 0.2132, 0.6068, 0.2518, 0.6127, 0.246, 0.6816, 0.21, 0.6781, 0.2032, 0.3992, 0.2337, 0.4027, 0.2253, 0.4767, 0.19, 0.4756, 0.19, 0.4756, 0.2253, 0.4767, 0.2222, 0.5408, 0.1856, 0.5344, 0.1856, 0.5344, 0.2222, 0.5408, 0.2132, 0.6068, 0.1839, 0.6003, 0.1839, 0.6003, 0.2132, 0.6068, 0.21, 0.6781, 0.1757, 0.678, 0.8117, 0.4264, 0.8425, 0.4261, 0.849, 0.4976, 0.8154, 0.4998, 0.8154, 0.4998, 0.849, 0.4976, 0.8526, 0.5643, 0.8215, 0.5688, 0.8215, 0.5688, 0.8526, 0.5643, 0.8507, 0.6328, 0.8233, 0.6341, 0.8233, 0.6341, 0.8507, 0.6328, 0.8537, 0.7028, 0.8177, 0.7022, 0.7752, 0.4292, 0.8117, 0.4264, 0.8154, 0.4998, 0.7776, 0.4989, 0.7776, 0.4989, 0.8154, 0.4998, 0.8215, 0.5688, 0.7781, 0.5665, 0.7781, 0.5665, 0.8215, 0.5688, 0.8233, 0.6341, 0.782, 0.635, 0.782, 0.635, 0.8233, 0.6341, 0.8177, 0.7022, 0.7839, 0.7026, 0.7309, 0.4319, 0.7752, 0.4292, 0.7776, 0.4989, 0.7319, 0.5004, 0.7319, 0.5004, 0.7776, 0.4989, 0.7781, 0.5665, 0.7329, 0.5673, 0.7329, 0.5673, 0.7781, 0.5665, 0.782, 0.635, 0.7316, 0.6333, 0.7316, 0.6333, 0.782, 0.635, 0.7839, 0.7026, 0.7353, 0.7026, 0.6902, 0.4327, 0.7309, 0.4319, 0.7319, 0.5004, 0.6889, 0.499, 0.6889, 0.499, 0.7319, 0.5004, 0.7329, 0.5673, 0.6867, 0.566, 0.6867, 0.566, 0.7329, 0.5673, 0.7316, 0.6333, 0.6864, 0.6336, 0.6864, 0.6336, 0.7316, 0.6333, 0.7353, 0.7026, 0.685, 0.7018, 0.6544, 0.4321, 0.6902, 0.4327, 0.6889, 0.499, 0.6529, 0.4986, 0.6529, 0.4986, 0.6889, 0.499, 0.6867, 0.566, 0.6513, 0.5657, 0.6513, 0.5657, 0.6867, 0.566, 0.6864, 0.6336, 0.6503, 0.6334, 0.6503, 0.6334, 0.6864, 0.6336, 0.685, 0.7018, 0.6491, 0.7014, 0.6268, 0.4314, 0.6544, 0.4321, 0.6529, 0.4986, 0.6252, 0.4978, 0.6252, 0.4978, 0.6529, 0.4986, 0.6513, 0.5657, 0.6241, 0.5651, 0.6241, 0.5651, 0.6513, 0.5657, 0.6503, 0.6334, 0.6233, 0.633, 0.6233, 0.633, 0.6503, 0.6334, 0.6491, 0.7014, 0.6226, 0.7013, 0.3208, 0.362, 0.363, 0.3638, 0.3604, 0.4195, 0.3173, 0.4165, 0.363, 0.3638, 0.3978, 0.3648, 0.3968, 0.421, 0.3604, 0.4195, 0.3978, 0.3648, 0.4296, 0.3672, 0.4289, 0.422, 0.3968, 0.421, 0.5439, 0.05923, 0.5706, 0.05753, 0.5642, 0.0906, 0.5332, 0.08846, 0.5332, 0.08846, 0.5642, 0.0906, 0.5558, 0.1286, 0.5241, 0.1264, 0.5241, 0.1264, 0.5558, 0.1286, 0.5551, 0.1695, 0.5261, 0.1656, 0.5558, 0.1286, 0.5956, 0.1312, 0.5927, 0.1727, 0.5551, 0.1695, 0.5551, 0.1695, 0.5927, 0.1727, 0.5914, 0.2117, 0.558, 0.2034, 0.5956, 0.1312, 0.6377, 0.1342, 0.6348, 0.1759, 0.5927, 0.1727, 0.5927, 0.1727, 0.6348, 0.1759, 0.6317, 0.2175, 0.5914, 0.2117, 0.6377, 0.1342, 0.6799, 0.1371, 0.6771, 0.1786, 0.6348, 0.1759, 0.6348, 0.1759, 0.6771, 0.1786, 0.6723, 0.2179, 0.6317, 0.2175, 0.6799, 0.1371, 0.7188, 0.1399, 0.7135, 0.1793, 0.6771, 0.1786, 0.6771, 0.1786, 0.7135, 0.1793, 0.7076, 0.2146, 0.6723, 0.2179, 0.7188, 0.1399, 0.7556, 0.1424, 0.7473, 0.1807, 0.7135, 0.1793, 0.7135, 0.1793, 0.7473, 0.1807, 0.7394, 0.2122, 0.7076, 0.2146, 0.4604, 0.3144, 0.4609, 0.3663, 0.4296, 0.3672, 0.4316, 0.3172, 0.4609, 0.3663, 0.4605, 0.4232, 0.4289, 0.422, 0.4296, 0.3672, 0.5354, 0.3171, 0.533, 0.3691, 0.4923, 0.3667, 0.4943, 0.3162, 0.4943, 0.3162, 0.4923, 0.3667, 0.4609, 0.3663, 0.4604, 0.3144, 0.4923, 0.3667, 0.4921, 0.4246, 0.4605, 0.4232, 0.4609, 0.3663, 0.8538, 0.3059, 0.8848, 0.2926, 0.8969, 0.3468, 0.8653, 0.3557, 0.8848, 0.2926, 0.9249, 0.2829, 0.9387, 0.335, 0.8969, 0.3468, 0.8969, 0.3468, 0.9387, 0.335, 0.9498, 0.3947, 0.9068, 0.4064, 0.108, 0.3095, 0.1495, 0.3216, 0.1385, 0.3798, 0.09681, 0.3673, 0.1495, 0.3216, 0.1815, 0.3307, 0.1711, 0.3893, 0.1385, 0.3798, 0.2179, 0.2926, 0.2441, 0.2948, 0.2407, 0.3445, 0.2115, 0.3394, 0.367, 0.3109, 0.4033, 0.3134, 0.3978, 0.3648, 0.363, 0.3638, 0.5914, 0.2117, 0.6317, 0.2175, 0.629, 0.2606, 0.5885, 0.2484, 0.6317, 0.2175, 0.6723, 0.2179, 0.6704, 0.258, 0.629, 0.2606, 0.1601, 0.2724, 0.1924, 0.2834, 0.1815, 0.3307, 0.1495, 0.3216, 0.1924, 0.2834, 0.2179, 0.2926, 0.2115, 0.3394, 0.1815, 0.3307, 0.7076, 0.2146, 0.7394, 0.2122, 0.7295, 0.2377, 0.7041, 0.2481, 0.4296, 0.3672, 0.3978, 0.3648, 0.4033, 0.3134, 0.4316, 0.3172, 0.7154, 0.06756, 0.7163, 0.04003, 0.7397, 0.07245])
me_cube.materials.append(mat_material)
me_cube.use_remesh_preserve_volume = False
me_cube.use_remesh_preserve_attributes = False
me_cube.use_mirror_vertex_groups = False
me_cube.update()

# ---- objects
ob_cube = bpy.data.objects.new('Cube', me_cube)
ob_lamp = bpy.data.objects.new('Lamp', light_lamp)
ob_camera = bpy.data.objects.new('Camera', cam_camera)

# ---- transforms, parenting, visibility, modifiers, constraints
ob_cube.location = (0.0, 0.0, 0.0)
ob_cube.scale = (90.0, 10.1, 10.1)
ob_cube.lock_rotations_4d = False
ob_cube.empty_display_type = 'ARROWS'
ob_cube.lineart.crease_threshold = 0.0
ob_lamp.location = (4.076, 1.005, 5.904)
ob_lamp.rotation_euler = (0.6503, 0.05522, 1.866)
ob_lamp.lock_rotations_4d = False
ob_lamp.empty_display_type = 'ARROWS'
ob_lamp.color = (0.0, 0.0, 0.0, 0.0)
ob_lamp.lineart.crease_threshold = 0.0
ob_camera.location = (7.481, -6.508, 5.344)
ob_camera.rotation_euler = (1.109, 0.01082, 0.8149)
ob_camera.lock_rotations_4d = False
ob_camera.empty_display_type = 'ARROWS'
ob_camera.color = (0.0, 0.0, 0.0, 0.0)
ob_camera.display_type = 'WIRE'
ob_camera.lineart.crease_threshold = 0.0

# ---- collection membership
col_collection_1.objects.link(ob_cube)
col_collection_1.objects.link(ob_lamp)
col_collection_1.objects.link(ob_camera)

# ---- scene / render settings (as saved in the file)
scene.camera = ob_camera
scene.frame_start = 1; scene.frame_end = 250; scene.frame_set(1)
scene.render.engine = 'BLENDER_EEVEE_NEXT'
scene.render.resolution_percentage = 50
scene.render.dither_intensity = 0.0
scene.cycles.use_denoising = False
scene.cycles.samples = 10
scene.cycles.sampling_pattern = 'TABULATED_SOBOL'
scene.cycles.light_sampling_threshold = 0.0
scene.cycles.use_adaptive_sampling = False
scene.cycles.use_light_tree = False
scene.cycles.blur_glossy = 0.0
scene.cycles.pixel_filter_type = 'GAUSSIAN'
scene.cycles.sample_clamp_indirect = 0.0
scene.view_settings.view_transform = 'Standard'
bpy.context.view_layer.update()
